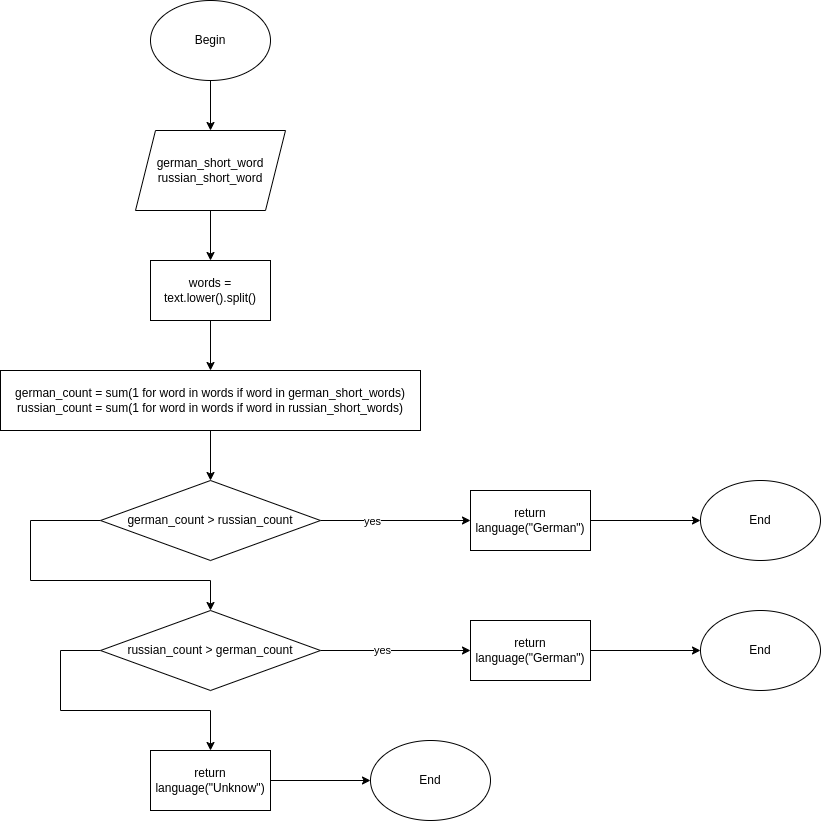

The diagram above was exported from draw.io. Its source (the exported page's mxGraphModel, read from the mxfile embedded in the PNG):
<mxGraphModel dx="954" dy="659" grid="1" gridSize="10" guides="1" tooltips="1" connect="1" arrows="1" fold="1" page="1" pageScale="1" pageWidth="850" pageHeight="1100" math="0" shadow="0">
  <root>
    <mxCell id="0" />
    <mxCell id="1" parent="0" />
    <mxCell id="7I0AICs2IUuTaOEYn5is-3" style="edgeStyle=orthogonalEdgeStyle;rounded=0;orthogonalLoop=1;jettySize=auto;html=1;" edge="1" parent="1" source="7I0AICs2IUuTaOEYn5is-1" target="7I0AICs2IUuTaOEYn5is-2">
      <mxGeometry relative="1" as="geometry" />
    </mxCell>
    <mxCell id="7I0AICs2IUuTaOEYn5is-1" value="Begin" style="ellipse;whiteSpace=wrap;html=1;" vertex="1" parent="1">
      <mxGeometry x="320" y="40" width="120" height="80" as="geometry" />
    </mxCell>
    <mxCell id="7I0AICs2IUuTaOEYn5is-5" style="edgeStyle=orthogonalEdgeStyle;rounded=0;orthogonalLoop=1;jettySize=auto;html=1;" edge="1" parent="1" source="7I0AICs2IUuTaOEYn5is-2" target="7I0AICs2IUuTaOEYn5is-4">
      <mxGeometry relative="1" as="geometry" />
    </mxCell>
    <mxCell id="7I0AICs2IUuTaOEYn5is-2" value="german_short_word&lt;br&gt;russian_short_word" style="shape=parallelogram;perimeter=parallelogramPerimeter;whiteSpace=wrap;html=1;fixedSize=1;" vertex="1" parent="1">
      <mxGeometry x="305" y="170" width="150" height="80" as="geometry" />
    </mxCell>
    <mxCell id="7I0AICs2IUuTaOEYn5is-7" style="edgeStyle=orthogonalEdgeStyle;rounded=0;orthogonalLoop=1;jettySize=auto;html=1;" edge="1" parent="1" source="7I0AICs2IUuTaOEYn5is-4" target="7I0AICs2IUuTaOEYn5is-6">
      <mxGeometry relative="1" as="geometry" />
    </mxCell>
    <mxCell id="7I0AICs2IUuTaOEYn5is-4" value="words = text.lower().split()" style="rounded=0;whiteSpace=wrap;html=1;" vertex="1" parent="1">
      <mxGeometry x="320" y="300" width="120" height="60" as="geometry" />
    </mxCell>
    <mxCell id="7I0AICs2IUuTaOEYn5is-20" style="edgeStyle=orthogonalEdgeStyle;rounded=0;orthogonalLoop=1;jettySize=auto;html=1;" edge="1" parent="1" source="7I0AICs2IUuTaOEYn5is-6" target="7I0AICs2IUuTaOEYn5is-8">
      <mxGeometry relative="1" as="geometry" />
    </mxCell>
    <mxCell id="7I0AICs2IUuTaOEYn5is-6" value="german_count = sum(1 for word in words if word in german_short_words)&lt;br&gt;russian_count = sum(1 for word in words if word in russian_short_words)" style="rounded=0;whiteSpace=wrap;html=1;" vertex="1" parent="1">
      <mxGeometry x="170" y="410" width="420" height="60" as="geometry" />
    </mxCell>
    <mxCell id="7I0AICs2IUuTaOEYn5is-15" style="edgeStyle=orthogonalEdgeStyle;rounded=0;orthogonalLoop=1;jettySize=auto;html=1;" edge="1" parent="1" source="7I0AICs2IUuTaOEYn5is-8" target="7I0AICs2IUuTaOEYn5is-9">
      <mxGeometry relative="1" as="geometry" />
    </mxCell>
    <mxCell id="7I0AICs2IUuTaOEYn5is-19" value="yes" style="edgeLabel;html=1;align=center;verticalAlign=middle;resizable=0;points=[];" vertex="1" connectable="0" parent="7I0AICs2IUuTaOEYn5is-15">
      <mxGeometry x="-0.32" relative="1" as="geometry">
        <mxPoint as="offset" />
      </mxGeometry>
    </mxCell>
    <mxCell id="7I0AICs2IUuTaOEYn5is-21" style="edgeStyle=orthogonalEdgeStyle;rounded=0;orthogonalLoop=1;jettySize=auto;html=1;" edge="1" parent="1" source="7I0AICs2IUuTaOEYn5is-8" target="7I0AICs2IUuTaOEYn5is-11">
      <mxGeometry relative="1" as="geometry">
        <Array as="points">
          <mxPoint x="200" y="560" />
          <mxPoint x="200" y="620" />
          <mxPoint x="380" y="620" />
        </Array>
      </mxGeometry>
    </mxCell>
    <mxCell id="7I0AICs2IUuTaOEYn5is-8" value="german_count &amp;gt; russian_count" style="rhombus;whiteSpace=wrap;html=1;" vertex="1" parent="1">
      <mxGeometry x="270" y="520" width="220" height="80" as="geometry" />
    </mxCell>
    <mxCell id="7I0AICs2IUuTaOEYn5is-16" style="edgeStyle=orthogonalEdgeStyle;rounded=0;orthogonalLoop=1;jettySize=auto;html=1;" edge="1" parent="1" source="7I0AICs2IUuTaOEYn5is-9" target="7I0AICs2IUuTaOEYn5is-10">
      <mxGeometry relative="1" as="geometry" />
    </mxCell>
    <mxCell id="7I0AICs2IUuTaOEYn5is-9" value="return language(&quot;German&quot;)" style="rounded=0;whiteSpace=wrap;html=1;" vertex="1" parent="1">
      <mxGeometry x="640" y="530" width="120" height="60" as="geometry" />
    </mxCell>
    <mxCell id="7I0AICs2IUuTaOEYn5is-10" value="End" style="ellipse;whiteSpace=wrap;html=1;" vertex="1" parent="1">
      <mxGeometry x="870" y="520" width="120" height="80" as="geometry" />
    </mxCell>
    <mxCell id="7I0AICs2IUuTaOEYn5is-14" style="edgeStyle=orthogonalEdgeStyle;rounded=0;orthogonalLoop=1;jettySize=auto;html=1;entryX=0;entryY=0.5;entryDx=0;entryDy=0;" edge="1" parent="1" source="7I0AICs2IUuTaOEYn5is-11" target="7I0AICs2IUuTaOEYn5is-12">
      <mxGeometry relative="1" as="geometry" />
    </mxCell>
    <mxCell id="7I0AICs2IUuTaOEYn5is-18" value="yes" style="edgeLabel;html=1;align=center;verticalAlign=middle;resizable=0;points=[];" vertex="1" connectable="0" parent="7I0AICs2IUuTaOEYn5is-14">
      <mxGeometry x="-0.1867" y="1" relative="1" as="geometry">
        <mxPoint as="offset" />
      </mxGeometry>
    </mxCell>
    <mxCell id="7I0AICs2IUuTaOEYn5is-23" style="edgeStyle=orthogonalEdgeStyle;rounded=0;orthogonalLoop=1;jettySize=auto;html=1;" edge="1" parent="1" source="7I0AICs2IUuTaOEYn5is-11" target="7I0AICs2IUuTaOEYn5is-22">
      <mxGeometry relative="1" as="geometry">
        <Array as="points">
          <mxPoint x="230" y="690" />
          <mxPoint x="230" y="750" />
          <mxPoint x="380" y="750" />
        </Array>
      </mxGeometry>
    </mxCell>
    <mxCell id="7I0AICs2IUuTaOEYn5is-11" value="&amp;nbsp;russian_count &amp;gt; german_count&amp;nbsp;" style="rhombus;whiteSpace=wrap;html=1;" vertex="1" parent="1">
      <mxGeometry x="270" y="650" width="220" height="80" as="geometry" />
    </mxCell>
    <mxCell id="7I0AICs2IUuTaOEYn5is-17" style="edgeStyle=orthogonalEdgeStyle;rounded=0;orthogonalLoop=1;jettySize=auto;html=1;" edge="1" parent="1" source="7I0AICs2IUuTaOEYn5is-12" target="7I0AICs2IUuTaOEYn5is-13">
      <mxGeometry relative="1" as="geometry" />
    </mxCell>
    <mxCell id="7I0AICs2IUuTaOEYn5is-12" value="return language(&quot;German&quot;)" style="rounded=0;whiteSpace=wrap;html=1;" vertex="1" parent="1">
      <mxGeometry x="640" y="660" width="120" height="60" as="geometry" />
    </mxCell>
    <mxCell id="7I0AICs2IUuTaOEYn5is-13" value="End" style="ellipse;whiteSpace=wrap;html=1;" vertex="1" parent="1">
      <mxGeometry x="870" y="650" width="120" height="80" as="geometry" />
    </mxCell>
    <mxCell id="7I0AICs2IUuTaOEYn5is-25" style="edgeStyle=orthogonalEdgeStyle;rounded=0;orthogonalLoop=1;jettySize=auto;html=1;" edge="1" parent="1" source="7I0AICs2IUuTaOEYn5is-22" target="7I0AICs2IUuTaOEYn5is-24">
      <mxGeometry relative="1" as="geometry" />
    </mxCell>
    <mxCell id="7I0AICs2IUuTaOEYn5is-22" value="return language(&quot;Unknow&quot;)" style="rounded=0;whiteSpace=wrap;html=1;" vertex="1" parent="1">
      <mxGeometry x="320" y="790" width="120" height="60" as="geometry" />
    </mxCell>
    <mxCell id="7I0AICs2IUuTaOEYn5is-24" value="End" style="ellipse;whiteSpace=wrap;html=1;" vertex="1" parent="1">
      <mxGeometry x="540" y="780" width="120" height="80" as="geometry" />
    </mxCell>
  </root>
</mxGraphModel>